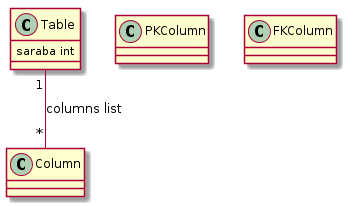

The diagram above was rendered by PlantUML. Its source (embedded in the PNG):
@startuml
skinparam backgroundColor white

class Table {
	saraba int
}
class Column

class PKColumn 

class FKColumn

Table "1"--"*" Column: columns list


@enduml